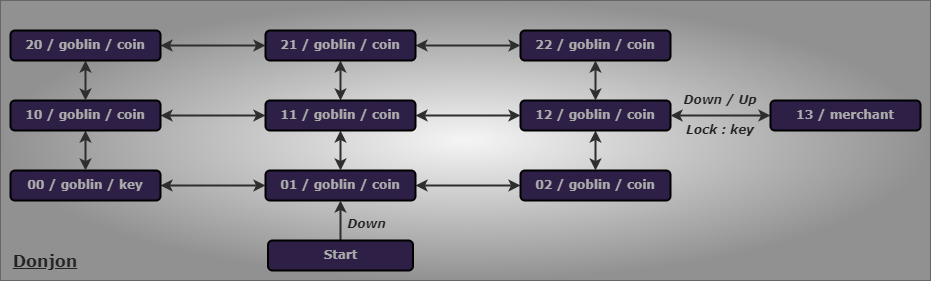

The diagram above was exported from draw.io. Its source (the exported page's mxGraphModel, read from the mxfile embedded in the PNG):
<mxGraphModel dx="1189" dy="811" grid="1" gridSize="10" guides="1" tooltips="1" connect="1" arrows="1" fold="1" page="1" pageScale="1" pageWidth="1169" pageHeight="827" math="0" shadow="0">
  <root>
    <mxCell id="0" />
    <mxCell id="1" parent="0" />
    <mxCell id="52" value="" style="rounded=0;whiteSpace=wrap;html=1;fontFamily=Verdana;labelBorderColor=none;strokeColor=#666666;fillColor=#f5f5f5;gradientColor=#919191;gradientDirection=radial;" vertex="1" parent="1">
      <mxGeometry x="160" y="190" width="930" height="280" as="geometry" />
    </mxCell>
    <mxCell id="14" style="edgeStyle=none;html=1;strokeColor=#2E2E2E;startArrow=classic;startFill=1;endFill=1;strokeWidth=2;exitX=1;exitY=0.5;exitDx=0;exitDy=0;" edge="1" parent="1" source="2" target="5">
      <mxGeometry relative="1" as="geometry">
        <mxPoint x="590" y="400" as="sourcePoint" />
      </mxGeometry>
    </mxCell>
    <mxCell id="15" style="edgeStyle=none;html=1;strokeColor=#2E2E2E;startArrow=classic;startFill=1;endArrow=classic;endFill=1;strokeWidth=2;" edge="1" parent="1" source="2" target="4">
      <mxGeometry relative="1" as="geometry" />
    </mxCell>
    <mxCell id="2" value="01&amp;nbsp;/ goblin&amp;nbsp;/ coin" style="rounded=1;whiteSpace=wrap;html=1;fillStyle=auto;fillColor=#2E1F46;fontFamily=Verdana;fontColor=#ABABAB;labelBorderColor=none;fontStyle=1;fontSize=12;strokeColor=#000000;strokeWidth=2;" vertex="1" parent="1">
      <mxGeometry x="425" y="360" width="150" height="30" as="geometry" />
    </mxCell>
    <mxCell id="13" style="edgeStyle=none;html=1;entryX=0.5;entryY=1;entryDx=0;entryDy=0;strokeWidth=2;curved=1;strokeColor=#2E2E2E;" edge="1" parent="1" source="3" target="2">
      <mxGeometry relative="1" as="geometry">
        <Array as="points" />
      </mxGeometry>
    </mxCell>
    <mxCell id="3" value="Start" style="rounded=1;whiteSpace=wrap;html=1;fillStyle=auto;fillColor=#2E1F46;fontFamily=Verdana;fontColor=#ABABAB;fontStyle=1;fontSize=12;strokeColor=#000000;strokeWidth=2;" vertex="1" parent="1">
      <mxGeometry x="427.5" y="430" width="145" height="30" as="geometry" />
    </mxCell>
    <mxCell id="4" value="00&amp;nbsp;/ goblin / key" style="rounded=1;whiteSpace=wrap;html=1;fillStyle=auto;fillColor=#2E1F46;fontFamily=Verdana;fontColor=#ABABAB;labelBorderColor=none;fontStyle=1;fontSize=12;strokeColor=#000000;strokeWidth=2;" vertex="1" parent="1">
      <mxGeometry x="170" y="360" width="150" height="30" as="geometry" />
    </mxCell>
    <mxCell id="53" value="" style="edgeStyle=none;curved=1;html=1;strokeColor=#2E2E2E;strokeWidth=2;fontFamily=Verdana;fontSize=13;fontColor=#141414;startArrow=classic;startFill=1;endArrow=classic;endFill=1;entryX=0.5;entryY=1;entryDx=0;entryDy=0;" edge="1" parent="1" source="5" target="9">
      <mxGeometry relative="1" as="geometry" />
    </mxCell>
    <mxCell id="5" value="02&amp;nbsp;/ goblin&amp;nbsp;/ coin" style="rounded=1;whiteSpace=wrap;html=1;fillStyle=auto;fillColor=#2E1F46;fontFamily=Verdana;fontColor=#ABABAB;labelBorderColor=none;fontStyle=1;fontSize=12;strokeColor=#000000;strokeWidth=2;" vertex="1" parent="1">
      <mxGeometry x="680" y="360" width="150" height="30" as="geometry" />
    </mxCell>
    <mxCell id="22" value="" style="edgeStyle=none;html=1;strokeColor=#2E2E2E;startArrow=classic;startFill=1;endArrow=classic;endFill=1;strokeWidth=2;exitX=0;exitY=0.5;exitDx=0;exitDy=0;" edge="1" parent="1" source="58" target="8">
      <mxGeometry relative="1" as="geometry">
        <mxPoint x="410" y="305" as="sourcePoint" />
      </mxGeometry>
    </mxCell>
    <mxCell id="25" value="" style="edgeStyle=none;html=1;strokeColor=#2E2E2E;startArrow=classic;startFill=1;endArrow=classic;endFill=1;strokeWidth=2;" edge="1" parent="1" source="8" target="4">
      <mxGeometry relative="1" as="geometry" />
    </mxCell>
    <mxCell id="8" value="10&amp;nbsp;/ goblin / coin" style="rounded=1;whiteSpace=wrap;html=1;fillStyle=auto;fillColor=#2E1F46;fontFamily=Verdana;fontColor=#ABABAB;labelBorderColor=none;fontStyle=1;fontSize=12;strokeColor=#000000;strokeWidth=2;" vertex="1" parent="1">
      <mxGeometry x="170" y="290" width="150" height="30" as="geometry" />
    </mxCell>
    <mxCell id="9" value="12&amp;nbsp;/ goblin&amp;nbsp;/ coin" style="rounded=1;whiteSpace=wrap;html=1;fillStyle=auto;fillColor=#2E1F46;fontFamily=Verdana;fontColor=#ABABAB;labelBorderColor=none;fontStyle=1;fontSize=12;strokeColor=#000000;strokeWidth=2;" vertex="1" parent="1">
      <mxGeometry x="680" y="290" width="150" height="30" as="geometry" />
    </mxCell>
    <mxCell id="23" value="" style="edgeStyle=none;html=1;strokeColor=#2E2E2E;startArrow=classic;startFill=1;endArrow=classic;endFill=1;strokeWidth=2;entryX=0;entryY=0.5;entryDx=0;entryDy=0;" edge="1" parent="1" source="11" target="57">
      <mxGeometry relative="1" as="geometry">
        <mxPoint x="410" y="235" as="targetPoint" />
      </mxGeometry>
    </mxCell>
    <mxCell id="24" value="" style="edgeStyle=none;html=1;strokeColor=#2E2E2E;startArrow=classic;startFill=1;endArrow=classic;endFill=1;strokeWidth=2;" edge="1" parent="1" source="11" target="8">
      <mxGeometry relative="1" as="geometry" />
    </mxCell>
    <mxCell id="11" value="20 / goblin&amp;nbsp;/ coin" style="rounded=1;whiteSpace=wrap;html=1;fillStyle=auto;fillColor=#2E1F46;fontFamily=Verdana;fontColor=#ABABAB;labelBorderColor=none;fontStyle=1;fontSize=12;strokeColor=#000000;strokeWidth=2;" vertex="1" parent="1">
      <mxGeometry x="170" y="220" width="150" height="30" as="geometry" />
    </mxCell>
    <mxCell id="12" value="22&amp;nbsp;/ goblin&amp;nbsp;/ coin" style="rounded=1;whiteSpace=wrap;html=1;fillStyle=auto;fillColor=#2E1F46;fontFamily=Verdana;fontColor=#ABABAB;labelBorderColor=none;fontStyle=1;fontSize=12;strokeColor=#000000;strokeWidth=2;" vertex="1" parent="1">
      <mxGeometry x="680" y="220" width="150" height="30" as="geometry" />
    </mxCell>
    <mxCell id="31" value="" style="edgeStyle=none;html=1;strokeColor=#2E2E2E;startArrow=classic;startFill=1;endFill=1;strokeWidth=2;entryX=0;entryY=0.5;entryDx=0;entryDy=0;exitX=1;exitY=0.5;exitDx=0;exitDy=0;" edge="1" parent="1" source="58" target="9">
      <mxGeometry relative="1" as="geometry">
        <mxPoint x="560" y="305" as="sourcePoint" />
        <mxPoint x="560" y="304.5" as="targetPoint" />
        <Array as="points" />
      </mxGeometry>
    </mxCell>
    <mxCell id="33" style="edgeStyle=none;html=1;strokeColor=#2E2E2E;startArrow=classic;startFill=1;endFill=1;strokeWidth=2;exitX=0;exitY=0.5;exitDx=0;exitDy=0;entryX=1;entryY=0.5;entryDx=0;entryDy=0;" edge="1" parent="1" source="12" target="57">
      <mxGeometry relative="1" as="geometry">
        <mxPoint x="560" y="235" as="sourcePoint" />
        <mxPoint x="560" y="235" as="targetPoint" />
        <Array as="points" />
      </mxGeometry>
    </mxCell>
    <mxCell id="43" style="edgeStyle=none;html=1;strokeColor=#2E2E2E;startArrow=classic;startFill=1;endArrow=classic;endFill=1;strokeWidth=2;entryX=0.5;entryY=0;entryDx=0;entryDy=0;exitX=0.5;exitY=1;exitDx=0;exitDy=0;" edge="1" parent="1" source="58" target="2">
      <mxGeometry relative="1" as="geometry">
        <mxPoint x="485" y="320" as="sourcePoint" />
        <mxPoint x="420" y="359.5" as="targetPoint" />
        <Array as="points" />
      </mxGeometry>
    </mxCell>
    <mxCell id="44" value="" style="edgeStyle=none;html=1;strokeColor=#2E2E2E;startArrow=classic;startFill=1;endArrow=classic;endFill=1;strokeWidth=2;entryX=0.5;entryY=0;entryDx=0;entryDy=0;exitX=0.5;exitY=1;exitDx=0;exitDy=0;" edge="1" parent="1" source="57" target="58">
      <mxGeometry relative="1" as="geometry">
        <mxPoint x="485" y="250" as="sourcePoint" />
        <mxPoint x="485" y="290" as="targetPoint" />
        <Array as="points" />
      </mxGeometry>
    </mxCell>
    <mxCell id="56" value="" style="edgeStyle=none;html=1;strokeColor=#2E2E2E;strokeWidth=2;fontFamily=Verdana;fontSize=13;fontColor=#141414;startArrow=classic;startFill=1;endArrow=classic;endFill=1;entryX=0.5;entryY=0;entryDx=0;entryDy=0;exitX=0.5;exitY=1;exitDx=0;exitDy=0;rounded=0;" edge="1" parent="1" source="12" target="9">
      <mxGeometry relative="1" as="geometry">
        <mxPoint x="780" y="370" as="sourcePoint" />
        <mxPoint x="780" y="330" as="targetPoint" />
        <Array as="points" />
      </mxGeometry>
    </mxCell>
    <mxCell id="57" value="21&amp;nbsp;/ goblin&amp;nbsp;/ coin" style="rounded=1;whiteSpace=wrap;html=1;fillStyle=auto;fillColor=#2E1F46;fontFamily=Verdana;fontColor=#ABABAB;labelBorderColor=none;fontStyle=1;fontSize=12;strokeColor=#000000;strokeWidth=2;" vertex="1" parent="1">
      <mxGeometry x="425" y="220" width="150" height="30" as="geometry" />
    </mxCell>
    <mxCell id="58" value="11&amp;nbsp;/ goblin&amp;nbsp;/ coin" style="rounded=1;whiteSpace=wrap;html=1;fillStyle=auto;fillColor=#2E1F46;fontFamily=Verdana;fontColor=#ABABAB;labelBorderColor=none;fontStyle=1;fontSize=12;strokeColor=#000000;strokeWidth=2;" vertex="1" parent="1">
      <mxGeometry x="425" y="290" width="150" height="30" as="geometry" />
    </mxCell>
    <mxCell id="60" style="edgeStyle=none;html=1;entryX=1;entryY=0.5;entryDx=0;entryDy=0;strokeColor=#2E2E2E;strokeWidth=2;fontFamily=Verdana;fontSize=12;fontColor=#ABABAB;startArrow=classic;startFill=1;endArrow=classic;endFill=1;exitX=0;exitY=0.5;exitDx=0;exitDy=0;rounded=0;" edge="1" parent="1" source="59" target="9">
      <mxGeometry relative="1" as="geometry" />
    </mxCell>
    <mxCell id="59" value="13 / merchant" style="rounded=1;whiteSpace=wrap;html=1;fillStyle=auto;fillColor=#2E1F46;fontFamily=Verdana;fontColor=#ABABAB;labelBorderColor=none;fontStyle=1;fontSize=12;strokeColor=#000000;strokeWidth=2;" vertex="1" parent="1">
      <mxGeometry x="930" y="290" width="150" height="30" as="geometry" />
    </mxCell>
    <mxCell id="61" value="&lt;font color=&quot;#242321&quot;&gt;&lt;b&gt;&lt;i&gt;Down&lt;/i&gt;&lt;/b&gt;&lt;/font&gt;" style="text;html=1;strokeColor=none;fillColor=none;align=center;verticalAlign=middle;whiteSpace=wrap;rounded=0;labelBorderColor=none;strokeWidth=2;fontFamily=Verdana;fontSize=12;fontColor=#ABABAB;" vertex="1" parent="1">
      <mxGeometry x="500" y="399" width="52.5" height="30" as="geometry" />
    </mxCell>
    <mxCell id="62" value="&lt;font color=&quot;#242321&quot;&gt;&lt;b&gt;&lt;i&gt;Down / Up&lt;/i&gt;&lt;/b&gt;&lt;/font&gt;" style="text;html=1;strokeColor=none;fillColor=none;align=center;verticalAlign=middle;whiteSpace=wrap;rounded=0;labelBorderColor=none;strokeWidth=2;fontFamily=Verdana;fontSize=12;fontColor=#ABABAB;" vertex="1" parent="1">
      <mxGeometry x="840" y="280" width="80" height="20" as="geometry" />
    </mxCell>
    <mxCell id="64" value="&lt;font color=&quot;#242321&quot;&gt;&lt;b&gt;&lt;i&gt;Lock : key&lt;/i&gt;&lt;/b&gt;&lt;/font&gt;" style="text;html=1;strokeColor=none;fillColor=none;align=center;verticalAlign=middle;whiteSpace=wrap;rounded=0;labelBorderColor=none;strokeWidth=2;fontFamily=Verdana;fontSize=12;fontColor=#ABABAB;" vertex="1" parent="1">
      <mxGeometry x="840" y="310" width="80" height="20" as="geometry" />
    </mxCell>
    <mxCell id="65" value="&lt;font size=&quot;1&quot; color=&quot;#242321&quot;&gt;&lt;b&gt;&lt;u style=&quot;font-size: 16px;&quot;&gt;Donjon&lt;/u&gt;&lt;/b&gt;&lt;/font&gt;" style="text;html=1;strokeColor=none;fillColor=none;align=center;verticalAlign=middle;whiteSpace=wrap;rounded=0;labelBorderColor=none;strokeWidth=2;fontFamily=Verdana;fontSize=12;fontColor=#ABABAB;" vertex="1" parent="1">
      <mxGeometry x="170" y="440" width="70" height="20" as="geometry" />
    </mxCell>
  </root>
</mxGraphModel>